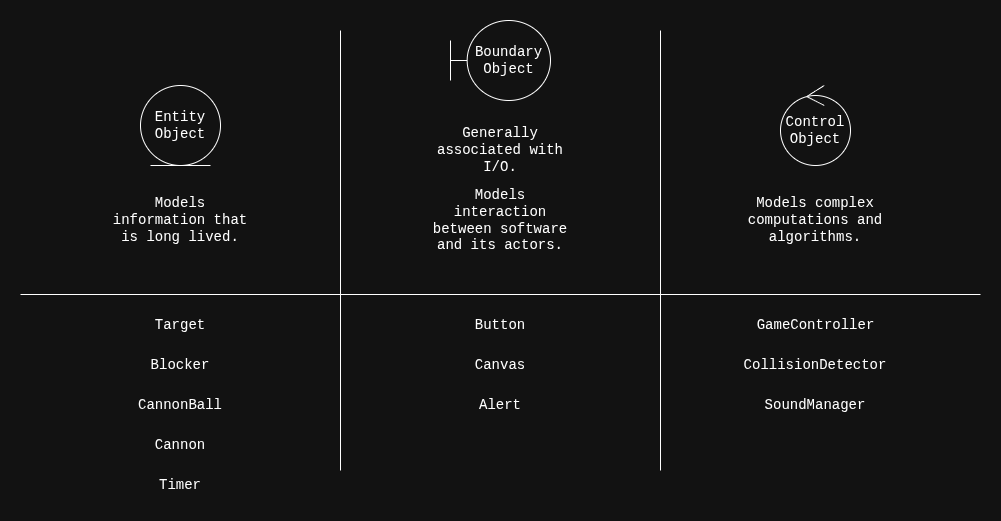

The diagram above was exported from draw.io. Its source (the exported page's mxGraphModel, read from the mxfile embedded in the PNG):
<mxGraphModel dx="1426" dy="1243" grid="1" gridSize="10" guides="1" tooltips="1" connect="1" arrows="1" fold="1" page="0" pageScale="1" pageWidth="1920" pageHeight="1200" math="0" shadow="0">
  <root>
    <mxCell id="0" />
    <mxCell id="1" parent="0" />
    <mxCell id="-LzpsslkYCdKFexy5BR2-1" parent="1" style="ellipse;shape=umlEntity;whiteSpace=wrap;html=1;fontFamily=Courier New;fontSize=14;verticalAlign=middle;" value="Entity Object" vertex="1">
      <mxGeometry height="80" width="80" x="160" y="-25" as="geometry" />
    </mxCell>
    <mxCell id="-LzpsslkYCdKFexy5BR2-2" parent="1" style="shape=umlBoundary;whiteSpace=wrap;html=1;fontFamily=Courier New;fontSize=14;verticalAlign=middle;" value="Boundary Object" vertex="1">
      <mxGeometry height="80" width="100" x="470" y="-90" as="geometry" />
    </mxCell>
    <mxCell id="-LzpsslkYCdKFexy5BR2-3" parent="1" style="ellipse;shape=umlControl;whiteSpace=wrap;html=1;fontFamily=Courier New;fontSize=14;verticalAlign=middle;" value="Control Object" vertex="1">
      <mxGeometry height="80" width="70" x="800" y="-25" as="geometry" />
    </mxCell>
    <mxCell id="-LzpsslkYCdKFexy5BR2-4" parent="1" style="line;strokeWidth=1;fillColor=none;align=left;verticalAlign=middle;spacingTop=-1;spacingLeft=3;spacingRight=3;rotatable=0;labelPosition=right;points=[];portConstraint=eastwest;strokeColor=inherit;fontFamily=Courier New;fontSize=14;" value="" vertex="1">
      <mxGeometry height="8" width="960" x="40" y="180" as="geometry" />
    </mxCell>
    <mxCell id="-LzpsslkYCdKFexy5BR2-6" edge="1" parent="1" style="endArrow=none;html=1;rounded=0;fontFamily=Courier New;fontSize=14;verticalAlign=middle;" value="">
      <mxGeometry height="50" relative="1" width="50" as="geometry">
        <mxPoint x="360" y="360" as="sourcePoint" />
        <mxPoint x="360" y="-80" as="targetPoint" />
      </mxGeometry>
    </mxCell>
    <mxCell id="-LzpsslkYCdKFexy5BR2-7" edge="1" parent="1" style="endArrow=none;html=1;rounded=0;fontFamily=Courier New;fontSize=14;verticalAlign=middle;" value="">
      <mxGeometry height="50" relative="1" width="50" as="geometry">
        <mxPoint x="680" y="360" as="sourcePoint" />
        <mxPoint x="680" y="-80" as="targetPoint" />
      </mxGeometry>
    </mxCell>
    <mxCell id="-LzpsslkYCdKFexy5BR2-8" parent="1" style="text;html=1;whiteSpace=wrap;strokeColor=none;fillColor=none;align=center;verticalAlign=middle;rounded=0;fontFamily=Courier New;fontSize=14;" value="Models information that is long lived." vertex="1">
      <mxGeometry height="30" width="150" x="125" y="95" as="geometry" />
    </mxCell>
    <mxCell id="-LzpsslkYCdKFexy5BR2-9" parent="1" style="text;html=1;whiteSpace=wrap;strokeColor=none;fillColor=none;align=center;verticalAlign=middle;rounded=0;fontFamily=Courier New;fontSize=14;" value="Models interaction between software and its actors." vertex="1">
      <mxGeometry height="30" width="150" x="445" y="95" as="geometry" />
    </mxCell>
    <mxCell id="-LzpsslkYCdKFexy5BR2-10" parent="1" style="text;html=1;whiteSpace=wrap;strokeColor=none;fillColor=none;align=center;verticalAlign=middle;rounded=0;fontFamily=Courier New;fontSize=14;" value="Generally associated with I/O." vertex="1">
      <mxGeometry height="30" width="150" x="445" y="25" as="geometry" />
    </mxCell>
    <mxCell id="-LzpsslkYCdKFexy5BR2-11" parent="1" style="text;html=1;whiteSpace=wrap;strokeColor=none;fillColor=none;align=center;verticalAlign=middle;rounded=0;fontFamily=Courier New;fontSize=14;" value="Models complex computations and algorithms." vertex="1">
      <mxGeometry height="30" width="150" x="760" y="95" as="geometry" />
    </mxCell>
    <mxCell id="-LzpsslkYCdKFexy5BR2-12" parent="1" style="text;html=1;whiteSpace=wrap;strokeColor=none;fillColor=none;align=center;verticalAlign=middle;rounded=0;fontFamily=Courier New;fontSize=14;" value="Canvas" vertex="1">
      <mxGeometry height="30" width="60" x="490" y="240" as="geometry" />
    </mxCell>
    <mxCell id="-LzpsslkYCdKFexy5BR2-13" parent="1" style="text;html=1;whiteSpace=wrap;strokeColor=none;fillColor=none;align=center;verticalAlign=middle;rounded=0;fontFamily=Courier New;fontSize=14;" value="Alert" vertex="1">
      <mxGeometry height="30" width="60" x="490" y="280" as="geometry" />
    </mxCell>
    <mxCell id="-LzpsslkYCdKFexy5BR2-14" parent="1" style="text;html=1;whiteSpace=wrap;strokeColor=none;fillColor=none;align=center;verticalAlign=middle;rounded=0;fontFamily=Courier New;fontSize=14;" value="Button" vertex="1">
      <mxGeometry height="30" width="60" x="490" y="200" as="geometry" />
    </mxCell>
    <mxCell id="-LzpsslkYCdKFexy5BR2-15" parent="1" style="text;html=1;whiteSpace=wrap;strokeColor=none;fillColor=none;align=center;verticalAlign=middle;rounded=0;fontFamily=Courier New;fontSize=14;" value="Cannon" vertex="1">
      <mxGeometry height="30" width="60" x="170" y="320" as="geometry" />
    </mxCell>
    <mxCell id="-LzpsslkYCdKFexy5BR2-16" parent="1" style="text;html=1;whiteSpace=wrap;strokeColor=none;fillColor=none;align=center;verticalAlign=middle;rounded=0;fontFamily=Courier New;fontSize=14;" value="GameController" vertex="1">
      <mxGeometry height="30" width="145" x="762.5" y="200" as="geometry" />
    </mxCell>
    <mxCell id="-LzpsslkYCdKFexy5BR2-17" parent="1" style="text;html=1;whiteSpace=wrap;strokeColor=none;fillColor=none;align=center;verticalAlign=middle;rounded=0;fontFamily=Courier New;fontSize=14;" value="Target" vertex="1">
      <mxGeometry height="30" width="60" x="170" y="200" as="geometry" />
    </mxCell>
    <mxCell id="-LzpsslkYCdKFexy5BR2-18" parent="1" style="text;html=1;whiteSpace=wrap;strokeColor=none;fillColor=none;align=center;verticalAlign=middle;rounded=0;fontFamily=Courier New;fontSize=14;" value="Blocker" vertex="1">
      <mxGeometry height="30" width="60" x="170" y="240" as="geometry" />
    </mxCell>
    <mxCell id="-LzpsslkYCdKFexy5BR2-19" parent="1" style="text;html=1;whiteSpace=wrap;strokeColor=none;fillColor=none;align=center;verticalAlign=middle;rounded=0;fontFamily=Courier New;fontSize=14;" value="CannonBall" vertex="1">
      <mxGeometry height="30" width="60" x="170" y="280" as="geometry" />
    </mxCell>
    <mxCell id="efN6Dar-KRw0W-DyAByw-1" parent="1" style="text;html=1;whiteSpace=wrap;strokeColor=none;fillColor=none;align=center;verticalAlign=middle;rounded=0;fontFamily=Courier New;fontSize=14;" value="CollisionDetector" vertex="1">
      <mxGeometry height="30" width="170" x="750" y="240" as="geometry" />
    </mxCell>
    <mxCell id="efN6Dar-KRw0W-DyAByw-2" parent="1" style="text;html=1;whiteSpace=wrap;strokeColor=none;fillColor=none;align=center;verticalAlign=middle;rounded=0;fontFamily=Courier New;fontSize=14;" value="SoundManager" vertex="1">
      <mxGeometry height="30" width="120" x="775" y="280" as="geometry" />
    </mxCell>
    <mxCell id="efN6Dar-KRw0W-DyAByw-3" parent="1" style="text;html=1;whiteSpace=wrap;strokeColor=none;fillColor=none;align=center;verticalAlign=middle;rounded=0;fontFamily=Courier New;fontSize=14;" value="Timer" vertex="1">
      <mxGeometry height="30" width="100" x="150" y="360" as="geometry" />
    </mxCell>
  </root>
</mxGraphModel>